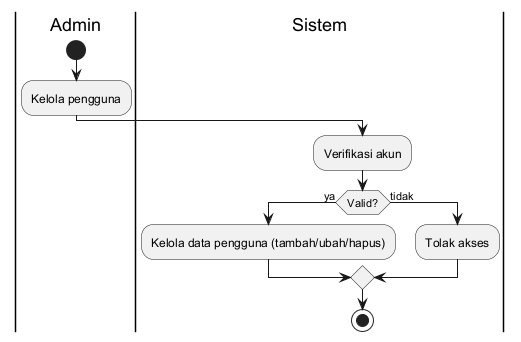

The diagram above was rendered by PlantUML. Its source (embedded in the PNG):
@startuml
|Admin|
start
:Kelola pengguna;

|Sistem|
:Verifikasi akun;

if (Valid?) then (ya)
:Kelola data pengguna (tambah/ubah/hapus);
else (tidak)
:Tolak akses;
endif

stop
@enduml